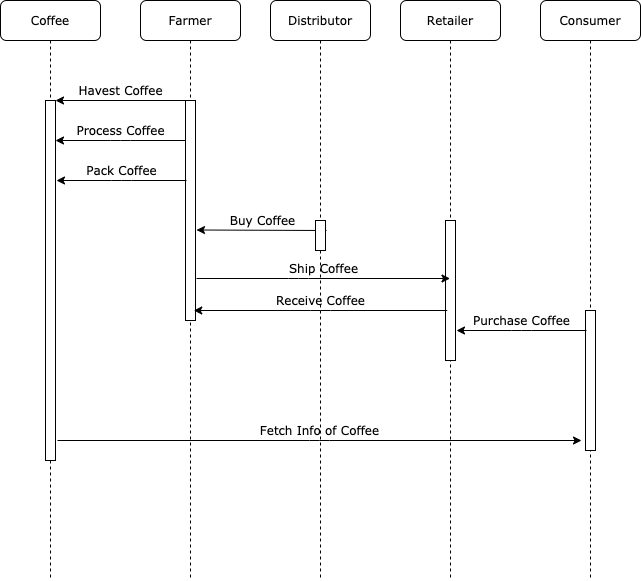

The diagram above was exported from draw.io. Its source (the exported page's mxGraphModel, read from the mxfile embedded in the PNG):
<mxGraphModel dx="1106" dy="997" grid="1" gridSize="10" guides="1" tooltips="1" connect="1" arrows="1" fold="1" page="1" pageScale="1" pageWidth="827" pageHeight="1169" math="0" shadow="0">
  <root>
    <mxCell id="3KqArIilXjA3jfFZ1zER-0" />
    <mxCell id="3KqArIilXjA3jfFZ1zER-1" parent="3KqArIilXjA3jfFZ1zER-0" />
    <mxCell id="STHsbHBe7EbsRhfBbTF3-0" value="Farmer" style="shape=umlLifeline;perimeter=lifelinePerimeter;whiteSpace=wrap;html=1;container=1;collapsible=0;recursiveResize=0;outlineConnect=0;rounded=1;shadow=0;comic=0;labelBackgroundColor=none;strokeWidth=1;fontFamily=Verdana;fontSize=12;align=center;" parent="3KqArIilXjA3jfFZ1zER-1" vertex="1">
      <mxGeometry x="240" y="80" width="100" height="580" as="geometry" />
    </mxCell>
    <mxCell id="STHsbHBe7EbsRhfBbTF3-1" value="" style="html=1;points=[];perimeter=orthogonalPerimeter;rounded=0;shadow=0;comic=0;labelBackgroundColor=none;strokeWidth=1;fontFamily=Verdana;fontSize=12;align=center;" parent="STHsbHBe7EbsRhfBbTF3-0" vertex="1">
      <mxGeometry x="45" y="100" width="10" height="220" as="geometry" />
    </mxCell>
    <mxCell id="STHsbHBe7EbsRhfBbTF3-2" value="Retailer" style="shape=umlLifeline;perimeter=lifelinePerimeter;whiteSpace=wrap;html=1;container=1;collapsible=0;recursiveResize=0;outlineConnect=0;rounded=1;shadow=0;comic=0;labelBackgroundColor=none;strokeWidth=1;fontFamily=Verdana;fontSize=12;align=center;" parent="3KqArIilXjA3jfFZ1zER-1" vertex="1">
      <mxGeometry x="500" y="80" width="100" height="580" as="geometry" />
    </mxCell>
    <mxCell id="STHsbHBe7EbsRhfBbTF3-3" value="" style="html=1;points=[];perimeter=orthogonalPerimeter;rounded=0;shadow=0;comic=0;labelBackgroundColor=none;strokeWidth=1;fontFamily=Verdana;fontSize=12;align=center;" parent="STHsbHBe7EbsRhfBbTF3-2" vertex="1">
      <mxGeometry x="45" y="220" width="10" height="140" as="geometry" />
    </mxCell>
    <mxCell id="STHsbHBe7EbsRhfBbTF3-4" value="Consumer" style="shape=umlLifeline;perimeter=lifelinePerimeter;whiteSpace=wrap;html=1;container=1;collapsible=0;recursiveResize=0;outlineConnect=0;rounded=1;shadow=0;comic=0;labelBackgroundColor=none;strokeWidth=1;fontFamily=Verdana;fontSize=12;align=center;" parent="3KqArIilXjA3jfFZ1zER-1" vertex="1">
      <mxGeometry x="640" y="80" width="100" height="580" as="geometry" />
    </mxCell>
    <mxCell id="STHsbHBe7EbsRhfBbTF3-8" value="Coffee" style="shape=umlLifeline;perimeter=lifelinePerimeter;whiteSpace=wrap;html=1;container=1;collapsible=0;recursiveResize=0;outlineConnect=0;rounded=1;shadow=0;comic=0;labelBackgroundColor=none;strokeWidth=1;fontFamily=Verdana;fontSize=12;align=center;" parent="3KqArIilXjA3jfFZ1zER-1" vertex="1">
      <mxGeometry x="100" y="80" width="100" height="580" as="geometry" />
    </mxCell>
    <mxCell id="STHsbHBe7EbsRhfBbTF3-9" value="" style="html=1;points=[];perimeter=orthogonalPerimeter;rounded=0;shadow=0;comic=0;labelBackgroundColor=none;strokeWidth=1;fontFamily=Verdana;fontSize=12;align=center;" parent="STHsbHBe7EbsRhfBbTF3-8" vertex="1">
      <mxGeometry x="45" y="100" width="10" height="360" as="geometry" />
    </mxCell>
    <mxCell id="STHsbHBe7EbsRhfBbTF3-10" value="" style="html=1;points=[];perimeter=orthogonalPerimeter;rounded=0;shadow=0;comic=0;labelBackgroundColor=none;strokeWidth=1;fontFamily=Verdana;fontSize=12;align=center;" parent="3KqArIilXjA3jfFZ1zER-1" vertex="1">
      <mxGeometry x="685" y="390" width="10" height="140" as="geometry" />
    </mxCell>
    <mxCell id="STHsbHBe7EbsRhfBbTF3-23" value="Havest Coffee" style="html=1;verticalAlign=bottom;endArrow=none;entryX=0;entryY=0;labelBackgroundColor=none;fontFamily=Verdana;fontSize=12;edgeStyle=elbowEdgeStyle;elbow=vertical;endFill=0;startArrow=classic;startFill=1;" parent="3KqArIilXjA3jfFZ1zER-1" source="STHsbHBe7EbsRhfBbTF3-9" target="STHsbHBe7EbsRhfBbTF3-1" edge="1">
      <mxGeometry relative="1" as="geometry">
        <mxPoint x="220" y="190" as="sourcePoint" />
      </mxGeometry>
    </mxCell>
    <mxCell id="rvZ_Q4n2E6zZR2tZ1lBL-0" value="Process Coffee" style="html=1;verticalAlign=bottom;endArrow=none;entryX=0;entryY=0;labelBackgroundColor=none;fontFamily=Verdana;fontSize=12;edgeStyle=elbowEdgeStyle;elbow=vertical;endFill=0;startArrow=classic;startFill=1;" parent="3KqArIilXjA3jfFZ1zER-1" edge="1">
      <mxGeometry relative="1" as="geometry">
        <mxPoint x="155" y="220" as="sourcePoint" />
        <mxPoint x="285" y="220" as="targetPoint" />
        <mxPoint as="offset" />
      </mxGeometry>
    </mxCell>
    <mxCell id="rvZ_Q4n2E6zZR2tZ1lBL-1" value="Pack Coffee" style="html=1;verticalAlign=bottom;endArrow=none;entryX=0;entryY=0;labelBackgroundColor=none;fontFamily=Verdana;fontSize=12;edgeStyle=elbowEdgeStyle;elbow=vertical;endFill=0;startArrow=classic;startFill=1;" parent="3KqArIilXjA3jfFZ1zER-1" edge="1">
      <mxGeometry relative="1" as="geometry">
        <mxPoint x="156" y="260" as="sourcePoint" />
        <mxPoint x="286" y="260" as="targetPoint" />
        <mxPoint as="offset" />
      </mxGeometry>
    </mxCell>
    <mxCell id="GsgmK4lPsQC9mTrD8SBK-0" value="Buy Coffee" style="html=1;verticalAlign=bottom;endArrow=none;entryX=0;entryY=0;labelBackgroundColor=none;fontFamily=Verdana;fontSize=12;edgeStyle=elbowEdgeStyle;elbow=vertical;endFill=0;startArrow=classic;startFill=1;" parent="3KqArIilXjA3jfFZ1zER-1" edge="1">
      <mxGeometry relative="1" as="geometry">
        <mxPoint x="296" y="309.5" as="sourcePoint" />
        <mxPoint x="426" y="309.5" as="targetPoint" />
        <mxPoint as="offset" />
      </mxGeometry>
    </mxCell>
    <mxCell id="GsgmK4lPsQC9mTrD8SBK-1" value="Ship Coffee" style="html=1;verticalAlign=bottom;endArrow=classic;labelBackgroundColor=none;fontFamily=Verdana;fontSize=12;edgeStyle=elbowEdgeStyle;elbow=vertical;endFill=1;startArrow=none;startFill=0;" parent="3KqArIilXjA3jfFZ1zER-1" target="STHsbHBe7EbsRhfBbTF3-2" edge="1">
      <mxGeometry relative="1" as="geometry">
        <mxPoint x="296" y="358" as="sourcePoint" />
        <mxPoint x="426" y="358" as="targetPoint" />
        <mxPoint as="offset" />
      </mxGeometry>
    </mxCell>
    <mxCell id="GsgmK4lPsQC9mTrD8SBK-2" value="Purchase Coffee" style="html=1;verticalAlign=bottom;endArrow=none;entryX=0;entryY=0;labelBackgroundColor=none;fontFamily=Verdana;fontSize=12;edgeStyle=elbowEdgeStyle;elbow=vertical;endFill=0;startArrow=classic;startFill=1;" parent="3KqArIilXjA3jfFZ1zER-1" edge="1">
      <mxGeometry relative="1" as="geometry">
        <mxPoint x="556" y="410" as="sourcePoint" />
        <mxPoint x="686" y="410" as="targetPoint" />
        <mxPoint as="offset" />
      </mxGeometry>
    </mxCell>
    <mxCell id="wXnxpCEUilejsBMpP2tG-0" value="Distributor" style="shape=umlLifeline;perimeter=lifelinePerimeter;whiteSpace=wrap;html=1;container=1;collapsible=0;recursiveResize=0;outlineConnect=0;rounded=1;shadow=0;comic=0;labelBackgroundColor=none;strokeWidth=1;fontFamily=Verdana;fontSize=12;align=center;" parent="3KqArIilXjA3jfFZ1zER-1" vertex="1">
      <mxGeometry x="370" y="80" width="100" height="580" as="geometry" />
    </mxCell>
    <mxCell id="wXnxpCEUilejsBMpP2tG-1" value="" style="html=1;points=[];perimeter=orthogonalPerimeter;rounded=0;shadow=0;comic=0;labelBackgroundColor=none;strokeWidth=1;fontFamily=Verdana;fontSize=12;align=center;" parent="wXnxpCEUilejsBMpP2tG-0" vertex="1">
      <mxGeometry x="45" y="220" width="10" height="30" as="geometry" />
    </mxCell>
    <mxCell id="wXnxpCEUilejsBMpP2tG-2" value="Receive Coffee" style="html=1;verticalAlign=bottom;endArrow=none;labelBackgroundColor=none;fontFamily=Verdana;fontSize=12;edgeStyle=elbowEdgeStyle;elbow=vertical;endFill=0;startArrow=classic;startFill=1;" parent="3KqArIilXjA3jfFZ1zER-1" edge="1">
      <mxGeometry relative="1" as="geometry">
        <mxPoint x="293.25" y="390" as="sourcePoint" />
        <mxPoint x="546.75" y="390" as="targetPoint" />
        <mxPoint as="offset" />
      </mxGeometry>
    </mxCell>
    <mxCell id="wXnxpCEUilejsBMpP2tG-3" value="Fetch Info of Coffee" style="html=1;verticalAlign=bottom;endArrow=classic;labelBackgroundColor=none;fontFamily=Verdana;fontSize=12;edgeStyle=elbowEdgeStyle;elbow=vertical;endFill=1;startArrow=none;startFill=0;" parent="3KqArIilXjA3jfFZ1zER-1" edge="1">
      <mxGeometry relative="1" as="geometry">
        <mxPoint x="157" y="520" as="sourcePoint" />
        <mxPoint x="681" y="520" as="targetPoint" />
        <mxPoint as="offset" />
      </mxGeometry>
    </mxCell>
  </root>
</mxGraphModel>